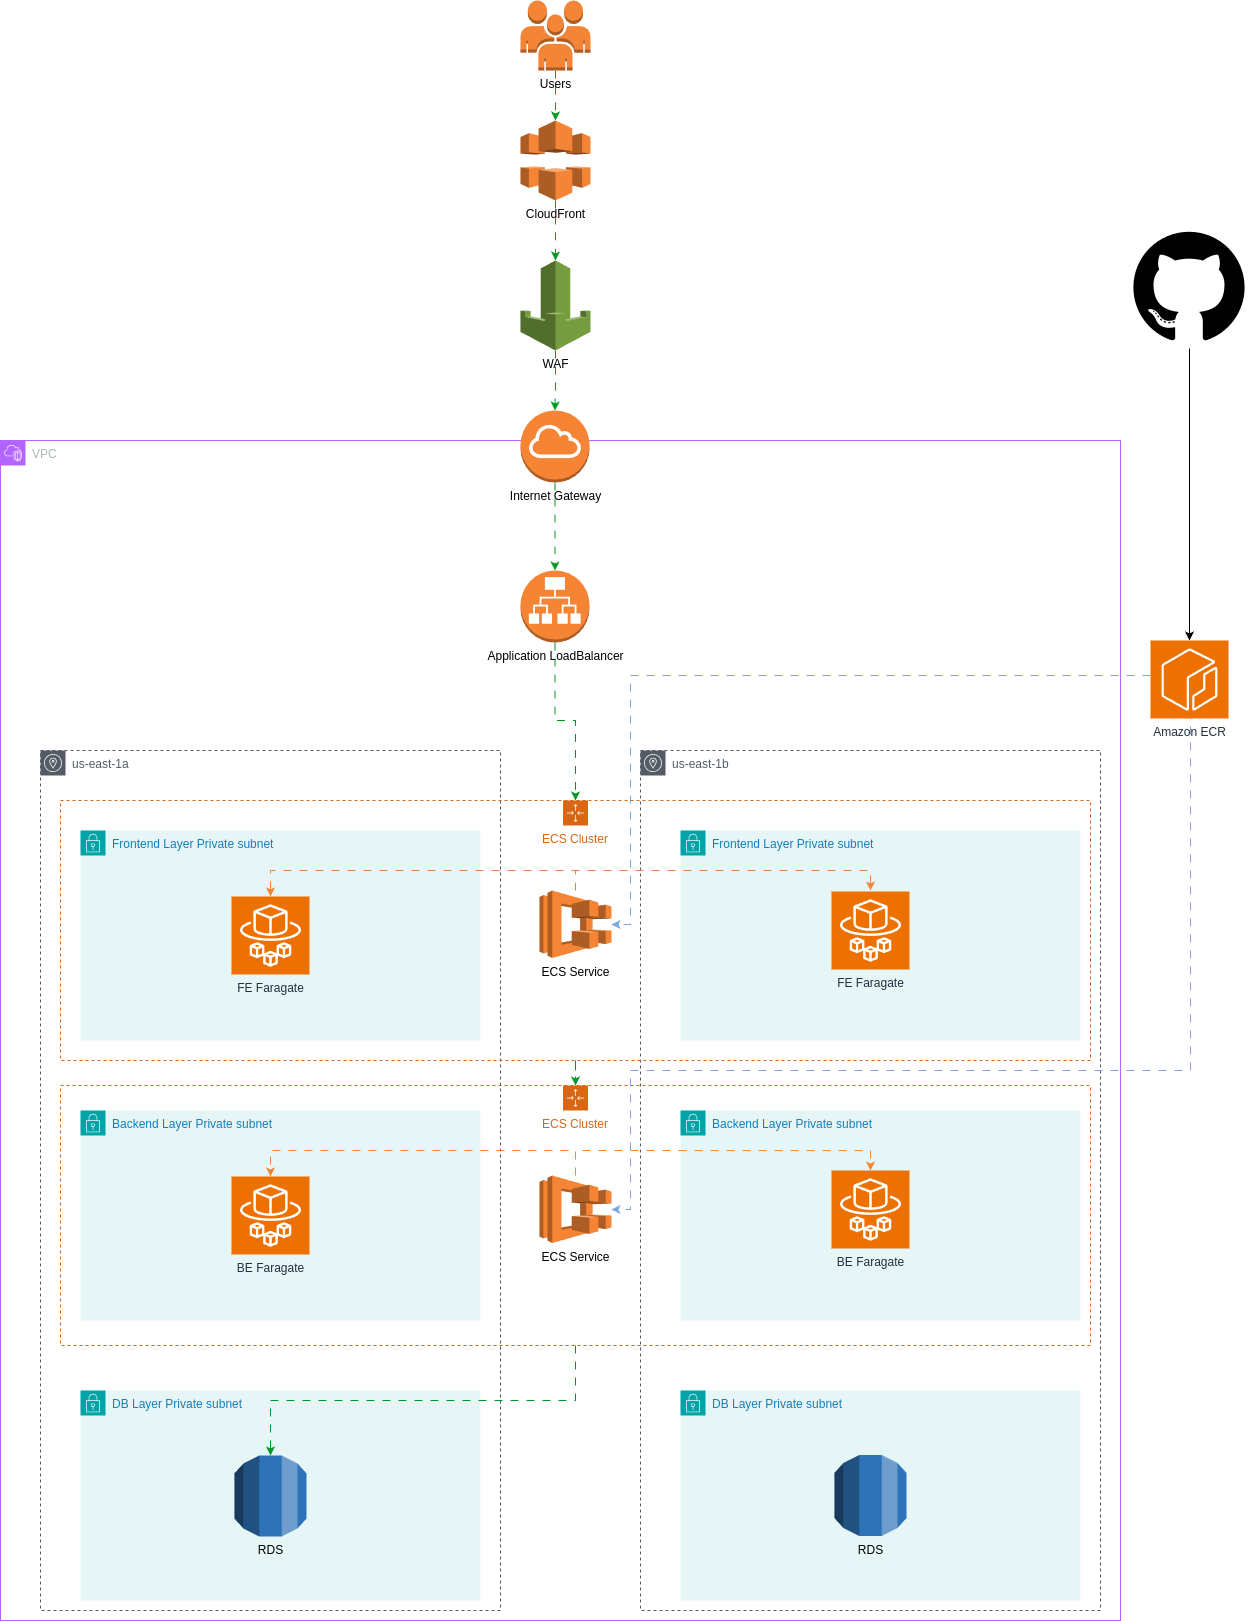

The diagram above was exported from draw.io. Its source (the exported page's mxGraphModel, read from the mxfile embedded in the PNG):
<mxGraphModel dx="1364" dy="1893" grid="1" gridSize="10" guides="1" tooltips="1" connect="1" arrows="1" fold="1" page="1" pageScale="1" pageWidth="850" pageHeight="1100" math="0" shadow="0">
  <root>
    <mxCell id="0" />
    <mxCell id="1" parent="0" />
    <mxCell id="J1p4cb2v1bZuqf52yElH-27" value="VPC" style="points=[[0,0],[0.25,0],[0.5,0],[0.75,0],[1,0],[1,0.25],[1,0.5],[1,0.75],[1,1],[0.75,1],[0.5,1],[0.25,1],[0,1],[0,0.75],[0,0.5],[0,0.25]];outlineConnect=0;gradientColor=none;html=1;whiteSpace=wrap;fontSize=12;fontStyle=0;container=1;pointerEvents=0;collapsible=0;recursiveResize=0;shape=mxgraph.aws4.group;grIcon=mxgraph.aws4.group_vpc2;strokeColor=#B266FF;fillColor=none;verticalAlign=top;align=left;spacingLeft=30;fontColor=#AAB7B8;" parent="1" vertex="1">
      <mxGeometry y="-70" width="1120" height="1180" as="geometry" />
    </mxCell>
    <mxCell id="J1p4cb2v1bZuqf52yElH-6" value="Application LoadBalancer" style="outlineConnect=0;dashed=0;verticalLabelPosition=bottom;verticalAlign=top;align=center;html=1;shape=mxgraph.aws3.application_load_balancer;fillColor=#F58534;gradientColor=none;" parent="J1p4cb2v1bZuqf52yElH-27" vertex="1">
      <mxGeometry x="520" y="130" width="69" height="72" as="geometry" />
    </mxCell>
    <mxCell id="J1p4cb2v1bZuqf52yElH-40" value="ECS Cluster" style="points=[[0,0],[0.25,0],[0.5,0],[0.75,0],[1,0],[1,0.25],[1,0.5],[1,0.75],[1,1],[0.75,1],[0.5,1],[0.25,1],[0,1],[0,0.75],[0,0.5],[0,0.25]];outlineConnect=0;gradientColor=none;html=1;whiteSpace=wrap;fontSize=12;fontStyle=0;container=1;pointerEvents=0;collapsible=0;recursiveResize=0;shape=mxgraph.aws4.groupCenter;grIcon=mxgraph.aws4.group_auto_scaling_group;grStroke=1;strokeColor=#D86613;fillColor=none;verticalAlign=top;align=center;fontColor=#D86613;dashed=1;spacingTop=25;" parent="J1p4cb2v1bZuqf52yElH-27" vertex="1">
      <mxGeometry x="60" y="645" width="1030" height="260" as="geometry" />
    </mxCell>
    <mxCell id="J1p4cb2v1bZuqf52yElH-41" value="ECS Service" style="outlineConnect=0;dashed=0;verticalLabelPosition=bottom;verticalAlign=top;align=center;html=1;shape=mxgraph.aws3.ecs;fillColor=#F58534;gradientColor=none;" parent="J1p4cb2v1bZuqf52yElH-40" vertex="1">
      <mxGeometry x="479" y="90" width="72" height="67.5" as="geometry" />
    </mxCell>
    <mxCell id="J1p4cb2v1bZuqf52yElH-87" value="Internet Gateway" style="outlineConnect=0;dashed=0;verticalLabelPosition=bottom;verticalAlign=top;align=center;html=1;shape=mxgraph.aws3.internet_gateway;fillColor=#F58534;gradientColor=none;" parent="J1p4cb2v1bZuqf52yElH-27" vertex="1">
      <mxGeometry x="520" y="-30" width="69" height="72" as="geometry" />
    </mxCell>
    <mxCell id="J1p4cb2v1bZuqf52yElH-88" style="edgeStyle=orthogonalEdgeStyle;rounded=0;orthogonalLoop=1;jettySize=auto;html=1;entryX=0.5;entryY=0;entryDx=0;entryDy=0;entryPerimeter=0;flowAnimation=1;strokeColor=#009927;" parent="J1p4cb2v1bZuqf52yElH-27" source="J1p4cb2v1bZuqf52yElH-87" target="J1p4cb2v1bZuqf52yElH-6" edge="1">
      <mxGeometry relative="1" as="geometry" />
    </mxCell>
    <mxCell id="J1p4cb2v1bZuqf52yElH-1" value="us-east-1a" style="sketch=0;outlineConnect=0;gradientColor=none;html=1;whiteSpace=wrap;fontSize=12;fontStyle=0;shape=mxgraph.aws4.group;grIcon=mxgraph.aws4.group_availability_zone;strokeColor=#545B64;fillColor=none;verticalAlign=top;align=left;spacingLeft=30;fontColor=#545B64;dashed=1;" parent="1" vertex="1">
      <mxGeometry x="40" y="240" width="460" height="860" as="geometry" />
    </mxCell>
    <mxCell id="J1p4cb2v1bZuqf52yElH-2" value="us-east-1b" style="sketch=0;outlineConnect=0;gradientColor=none;html=1;whiteSpace=wrap;fontSize=12;fontStyle=0;shape=mxgraph.aws4.group;grIcon=mxgraph.aws4.group_availability_zone;strokeColor=#545B64;fillColor=none;verticalAlign=top;align=left;spacingLeft=30;fontColor=#545B64;dashed=1;" parent="1" vertex="1">
      <mxGeometry x="640" y="240" width="460" height="860" as="geometry" />
    </mxCell>
    <mxCell id="J1p4cb2v1bZuqf52yElH-7" style="edgeStyle=orthogonalEdgeStyle;rounded=0;orthogonalLoop=1;jettySize=auto;html=1;strokeColor=#009927;flowAnimation=1;" parent="1" source="J1p4cb2v1bZuqf52yElH-3" target="J1p4cb2v1bZuqf52yElH-4" edge="1">
      <mxGeometry relative="1" as="geometry" />
    </mxCell>
    <mxCell id="J1p4cb2v1bZuqf52yElH-3" value="Users&lt;div&gt;&lt;br&gt;&lt;/div&gt;" style="outlineConnect=0;dashed=0;verticalLabelPosition=bottom;verticalAlign=top;align=center;html=1;shape=mxgraph.aws3.users;fillColor=#F58536;gradientColor=none;" parent="1" vertex="1">
      <mxGeometry x="520" y="-510" width="70" height="70" as="geometry" />
    </mxCell>
    <mxCell id="J1p4cb2v1bZuqf52yElH-9" style="edgeStyle=orthogonalEdgeStyle;rounded=0;orthogonalLoop=1;jettySize=auto;html=1;strokeColor=#009927;flowAnimation=1;" parent="1" source="J1p4cb2v1bZuqf52yElH-4" target="J1p4cb2v1bZuqf52yElH-5" edge="1">
      <mxGeometry relative="1" as="geometry" />
    </mxCell>
    <mxCell id="J1p4cb2v1bZuqf52yElH-4" value="CloudFront" style="outlineConnect=0;dashed=0;verticalLabelPosition=bottom;verticalAlign=top;align=center;html=1;shape=mxgraph.aws3.cloudfront;fillColor=#F58536;gradientColor=none;" parent="1" vertex="1">
      <mxGeometry x="520" y="-390" width="70" height="80" as="geometry" />
    </mxCell>
    <mxCell id="J1p4cb2v1bZuqf52yElH-89" style="edgeStyle=orthogonalEdgeStyle;rounded=0;orthogonalLoop=1;jettySize=auto;html=1;strokeColor=#009927;flowAnimation=1;" parent="1" source="J1p4cb2v1bZuqf52yElH-5" target="J1p4cb2v1bZuqf52yElH-87" edge="1">
      <mxGeometry relative="1" as="geometry" />
    </mxCell>
    <mxCell id="J1p4cb2v1bZuqf52yElH-5" value="WAF" style="outlineConnect=0;dashed=0;verticalLabelPosition=bottom;verticalAlign=top;align=center;html=1;shape=mxgraph.aws3.waf;fillColor=#759C3E;gradientColor=none;" parent="1" vertex="1">
      <mxGeometry x="520" y="-250" width="70" height="90" as="geometry" />
    </mxCell>
    <mxCell id="J1p4cb2v1bZuqf52yElH-11" value="Frontend Layer Private subnet" style="points=[[0,0],[0.25,0],[0.5,0],[0.75,0],[1,0],[1,0.25],[1,0.5],[1,0.75],[1,1],[0.75,1],[0.5,1],[0.25,1],[0,1],[0,0.75],[0,0.5],[0,0.25]];outlineConnect=0;gradientColor=none;html=1;whiteSpace=wrap;fontSize=12;fontStyle=0;container=1;pointerEvents=0;collapsible=0;recursiveResize=0;shape=mxgraph.aws4.group;grIcon=mxgraph.aws4.group_security_group;grStroke=0;strokeColor=#00A4A6;fillColor=#E6F6F7;verticalAlign=top;align=left;spacingLeft=30;fontColor=#147EBA;dashed=0;" parent="1" vertex="1">
      <mxGeometry x="80" y="320" width="400" height="210" as="geometry" />
    </mxCell>
    <mxCell id="J1p4cb2v1bZuqf52yElH-12" value="Frontend Layer Private subnet" style="points=[[0,0],[0.25,0],[0.5,0],[0.75,0],[1,0],[1,0.25],[1,0.5],[1,0.75],[1,1],[0.75,1],[0.5,1],[0.25,1],[0,1],[0,0.75],[0,0.5],[0,0.25]];outlineConnect=0;gradientColor=none;html=1;whiteSpace=wrap;fontSize=12;fontStyle=0;container=1;pointerEvents=0;collapsible=0;recursiveResize=0;shape=mxgraph.aws4.group;grIcon=mxgraph.aws4.group_security_group;grStroke=0;strokeColor=#00A4A6;fillColor=#E6F6F7;verticalAlign=top;align=left;spacingLeft=30;fontColor=#147EBA;dashed=0;" parent="1" vertex="1">
      <mxGeometry x="680" y="320" width="400" height="210" as="geometry" />
    </mxCell>
    <mxCell id="J1p4cb2v1bZuqf52yElH-13" value="Backend Layer Private subnet" style="points=[[0,0],[0.25,0],[0.5,0],[0.75,0],[1,0],[1,0.25],[1,0.5],[1,0.75],[1,1],[0.75,1],[0.5,1],[0.25,1],[0,1],[0,0.75],[0,0.5],[0,0.25]];outlineConnect=0;gradientColor=none;html=1;whiteSpace=wrap;fontSize=12;fontStyle=0;container=1;pointerEvents=0;collapsible=0;recursiveResize=0;shape=mxgraph.aws4.group;grIcon=mxgraph.aws4.group_security_group;grStroke=0;strokeColor=#00A4A6;fillColor=#E6F6F7;verticalAlign=top;align=left;spacingLeft=30;fontColor=#147EBA;dashed=0;" parent="1" vertex="1">
      <mxGeometry x="80" y="600" width="400" height="210" as="geometry" />
    </mxCell>
    <mxCell id="J1p4cb2v1bZuqf52yElH-44" value="BE Faragate" style="sketch=0;points=[[0,0,0],[0.25,0,0],[0.5,0,0],[0.75,0,0],[1,0,0],[0,1,0],[0.25,1,0],[0.5,1,0],[0.75,1,0],[1,1,0],[0,0.25,0],[0,0.5,0],[0,0.75,0],[1,0.25,0],[1,0.5,0],[1,0.75,0]];outlineConnect=0;fontColor=#232F3E;fillColor=#ED7100;strokeColor=#ffffff;dashed=0;verticalLabelPosition=bottom;verticalAlign=top;align=center;html=1;fontSize=12;fontStyle=0;aspect=fixed;shape=mxgraph.aws4.resourceIcon;resIcon=mxgraph.aws4.fargate;" parent="J1p4cb2v1bZuqf52yElH-13" vertex="1">
      <mxGeometry x="151" y="66" width="78" height="78" as="geometry" />
    </mxCell>
    <mxCell id="J1p4cb2v1bZuqf52yElH-14" value="DB Layer Private subnet" style="points=[[0,0],[0.25,0],[0.5,0],[0.75,0],[1,0],[1,0.25],[1,0.5],[1,0.75],[1,1],[0.75,1],[0.5,1],[0.25,1],[0,1],[0,0.75],[0,0.5],[0,0.25]];outlineConnect=0;gradientColor=none;html=1;whiteSpace=wrap;fontSize=12;fontStyle=0;container=1;pointerEvents=0;collapsible=0;recursiveResize=0;shape=mxgraph.aws4.group;grIcon=mxgraph.aws4.group_security_group;grStroke=0;strokeColor=#00A4A6;fillColor=#E6F6F7;verticalAlign=top;align=left;spacingLeft=30;fontColor=#147EBA;dashed=0;" parent="1" vertex="1">
      <mxGeometry x="80" y="880" width="400" height="210" as="geometry" />
    </mxCell>
    <mxCell id="J1p4cb2v1bZuqf52yElH-46" value="RDS" style="outlineConnect=0;dashed=0;verticalLabelPosition=bottom;verticalAlign=top;align=center;html=1;shape=mxgraph.aws3.rds;fillColor=#2E73B8;gradientColor=none;" parent="J1p4cb2v1bZuqf52yElH-14" vertex="1">
      <mxGeometry x="154" y="65" width="72" height="81" as="geometry" />
    </mxCell>
    <mxCell id="J1p4cb2v1bZuqf52yElH-15" value="Backend Layer Private subnet" style="points=[[0,0],[0.25,0],[0.5,0],[0.75,0],[1,0],[1,0.25],[1,0.5],[1,0.75],[1,1],[0.75,1],[0.5,1],[0.25,1],[0,1],[0,0.75],[0,0.5],[0,0.25]];outlineConnect=0;gradientColor=none;html=1;whiteSpace=wrap;fontSize=12;fontStyle=0;container=1;pointerEvents=0;collapsible=0;recursiveResize=0;shape=mxgraph.aws4.group;grIcon=mxgraph.aws4.group_security_group;grStroke=0;strokeColor=#00A4A6;fillColor=#E6F6F7;verticalAlign=top;align=left;spacingLeft=30;fontColor=#147EBA;dashed=0;" parent="1" vertex="1">
      <mxGeometry x="680" y="600" width="400" height="210" as="geometry" />
    </mxCell>
    <mxCell id="J1p4cb2v1bZuqf52yElH-45" value="BE Faragate" style="sketch=0;points=[[0,0,0],[0.25,0,0],[0.5,0,0],[0.75,0,0],[1,0,0],[0,1,0],[0.25,1,0],[0.5,1,0],[0.75,1,0],[1,1,0],[0,0.25,0],[0,0.5,0],[0,0.75,0],[1,0.25,0],[1,0.5,0],[1,0.75,0]];outlineConnect=0;fontColor=#232F3E;fillColor=#ED7100;strokeColor=#ffffff;dashed=0;verticalLabelPosition=bottom;verticalAlign=top;align=center;html=1;fontSize=12;fontStyle=0;aspect=fixed;shape=mxgraph.aws4.resourceIcon;resIcon=mxgraph.aws4.fargate;" parent="J1p4cb2v1bZuqf52yElH-15" vertex="1">
      <mxGeometry x="151" y="60" width="78" height="78" as="geometry" />
    </mxCell>
    <mxCell id="J1p4cb2v1bZuqf52yElH-16" value="DB Layer Private subnet" style="points=[[0,0],[0.25,0],[0.5,0],[0.75,0],[1,0],[1,0.25],[1,0.5],[1,0.75],[1,1],[0.75,1],[0.5,1],[0.25,1],[0,1],[0,0.75],[0,0.5],[0,0.25]];outlineConnect=0;gradientColor=none;html=1;whiteSpace=wrap;fontSize=12;fontStyle=0;container=1;pointerEvents=0;collapsible=0;recursiveResize=0;shape=mxgraph.aws4.group;grIcon=mxgraph.aws4.group_security_group;grStroke=0;strokeColor=#00A4A6;fillColor=#E6F6F7;verticalAlign=top;align=left;spacingLeft=30;fontColor=#147EBA;dashed=0;" parent="1" vertex="1">
      <mxGeometry x="680" y="880" width="400" height="210" as="geometry" />
    </mxCell>
    <mxCell id="J1p4cb2v1bZuqf52yElH-49" value="RDS" style="outlineConnect=0;dashed=0;verticalLabelPosition=bottom;verticalAlign=top;align=center;html=1;shape=mxgraph.aws3.rds;fillColor=#2E73B8;gradientColor=none;" parent="J1p4cb2v1bZuqf52yElH-16" vertex="1">
      <mxGeometry x="154" y="64.5" width="72" height="81" as="geometry" />
    </mxCell>
    <mxCell id="J1p4cb2v1bZuqf52yElH-94" style="edgeStyle=orthogonalEdgeStyle;rounded=0;orthogonalLoop=1;jettySize=auto;html=1;entryX=0.5;entryY=0;entryDx=0;entryDy=0;strokeColor=#009927;flowAnimation=1;" parent="1" source="J1p4cb2v1bZuqf52yElH-21" target="J1p4cb2v1bZuqf52yElH-40" edge="1">
      <mxGeometry relative="1" as="geometry" />
    </mxCell>
    <mxCell id="J1p4cb2v1bZuqf52yElH-21" value="ECS Cluster" style="points=[[0,0],[0.25,0],[0.5,0],[0.75,0],[1,0],[1,0.25],[1,0.5],[1,0.75],[1,1],[0.75,1],[0.5,1],[0.25,1],[0,1],[0,0.75],[0,0.5],[0,0.25]];outlineConnect=0;gradientColor=none;html=1;whiteSpace=wrap;fontSize=12;fontStyle=0;container=1;pointerEvents=0;collapsible=0;recursiveResize=0;shape=mxgraph.aws4.groupCenter;grIcon=mxgraph.aws4.group_auto_scaling_group;grStroke=1;strokeColor=#D86613;fillColor=none;verticalAlign=top;align=center;fontColor=#D86613;dashed=1;spacingTop=25;" parent="1" vertex="1">
      <mxGeometry x="60" y="290" width="1030" height="260" as="geometry" />
    </mxCell>
    <mxCell id="J1p4cb2v1bZuqf52yElH-17" value="ECS Service" style="outlineConnect=0;dashed=0;verticalLabelPosition=bottom;verticalAlign=top;align=center;html=1;shape=mxgraph.aws3.ecs;fillColor=#F58534;gradientColor=none;" parent="J1p4cb2v1bZuqf52yElH-21" vertex="1">
      <mxGeometry x="479" y="90" width="72" height="67.5" as="geometry" />
    </mxCell>
    <mxCell id="J1p4cb2v1bZuqf52yElH-42" value="FE Faragate" style="sketch=0;points=[[0,0,0],[0.25,0,0],[0.5,0,0],[0.75,0,0],[1,0,0],[0,1,0],[0.25,1,0],[0.5,1,0],[0.75,1,0],[1,1,0],[0,0.25,0],[0,0.5,0],[0,0.75,0],[1,0.25,0],[1,0.5,0],[1,0.75,0]];outlineConnect=0;fontColor=#232F3E;fillColor=#ED7100;strokeColor=#ffffff;dashed=0;verticalLabelPosition=bottom;verticalAlign=top;align=center;html=1;fontSize=12;fontStyle=0;aspect=fixed;shape=mxgraph.aws4.resourceIcon;resIcon=mxgraph.aws4.fargate;" parent="J1p4cb2v1bZuqf52yElH-21" vertex="1">
      <mxGeometry x="171" y="96" width="78" height="78" as="geometry" />
    </mxCell>
    <mxCell id="J1p4cb2v1bZuqf52yElH-43" value="FE Faragate" style="sketch=0;points=[[0,0,0],[0.25,0,0],[0.5,0,0],[0.75,0,0],[1,0,0],[0,1,0],[0.25,1,0],[0.5,1,0],[0.75,1,0],[1,1,0],[0,0.25,0],[0,0.5,0],[0,0.75,0],[1,0.25,0],[1,0.5,0],[1,0.75,0]];outlineConnect=0;fontColor=#232F3E;fillColor=#ED7100;strokeColor=#ffffff;dashed=0;verticalLabelPosition=bottom;verticalAlign=top;align=center;html=1;fontSize=12;fontStyle=0;aspect=fixed;shape=mxgraph.aws4.resourceIcon;resIcon=mxgraph.aws4.fargate;" parent="J1p4cb2v1bZuqf52yElH-21" vertex="1">
      <mxGeometry x="771" y="91" width="78" height="78" as="geometry" />
    </mxCell>
    <mxCell id="J1p4cb2v1bZuqf52yElH-90" style="edgeStyle=orthogonalEdgeStyle;rounded=0;orthogonalLoop=1;jettySize=auto;html=1;entryX=0.5;entryY=0;entryDx=0;entryDy=0;entryPerimeter=0;flowAnimation=1;strokeColor=#F58536;" parent="J1p4cb2v1bZuqf52yElH-21" source="J1p4cb2v1bZuqf52yElH-17" target="J1p4cb2v1bZuqf52yElH-42" edge="1">
      <mxGeometry relative="1" as="geometry">
        <Array as="points">
          <mxPoint x="515" y="70" />
          <mxPoint x="210" y="70" />
        </Array>
      </mxGeometry>
    </mxCell>
    <mxCell id="J1p4cb2v1bZuqf52yElH-91" style="edgeStyle=orthogonalEdgeStyle;rounded=0;orthogonalLoop=1;jettySize=auto;html=1;flowAnimation=1;strokeColor=#F58536;" parent="J1p4cb2v1bZuqf52yElH-21" source="J1p4cb2v1bZuqf52yElH-17" edge="1">
      <mxGeometry relative="1" as="geometry">
        <mxPoint x="810" y="90" as="targetPoint" />
        <Array as="points">
          <mxPoint x="515" y="70" />
          <mxPoint x="810" y="70" />
        </Array>
      </mxGeometry>
    </mxCell>
    <mxCell id="J1p4cb2v1bZuqf52yElH-52" style="edgeStyle=orthogonalEdgeStyle;rounded=0;orthogonalLoop=1;jettySize=auto;html=1;flowAnimation=1;strokeColor=#7EA6E0;" parent="1" target="J1p4cb2v1bZuqf52yElH-17" edge="1">
      <mxGeometry relative="1" as="geometry">
        <Array as="points">
          <mxPoint x="630" y="165" />
          <mxPoint x="630" y="414" />
        </Array>
        <mxPoint x="1150" y="165" as="sourcePoint" />
      </mxGeometry>
    </mxCell>
    <mxCell id="J1p4cb2v1bZuqf52yElH-53" style="edgeStyle=orthogonalEdgeStyle;rounded=0;orthogonalLoop=1;jettySize=auto;html=1;flowAnimation=1;strokeColor=#7EA6E0;" parent="1" target="J1p4cb2v1bZuqf52yElH-41" edge="1">
      <mxGeometry relative="1" as="geometry">
        <Array as="points">
          <mxPoint x="1190" y="560" />
          <mxPoint x="630" y="560" />
          <mxPoint x="630" y="699" />
        </Array>
        <mxPoint x="1190" y="200" as="sourcePoint" />
      </mxGeometry>
    </mxCell>
    <mxCell id="J1p4cb2v1bZuqf52yElH-51" style="edgeStyle=orthogonalEdgeStyle;rounded=0;orthogonalLoop=1;jettySize=auto;html=1;strokeColor=#009927;flowAnimation=1;" parent="1" source="J1p4cb2v1bZuqf52yElH-6" target="J1p4cb2v1bZuqf52yElH-21" edge="1">
      <mxGeometry relative="1" as="geometry">
        <Array as="points">
          <mxPoint x="555" y="210" />
          <mxPoint x="575" y="210" />
        </Array>
      </mxGeometry>
    </mxCell>
    <mxCell id="J1p4cb2v1bZuqf52yElH-92" style="edgeStyle=orthogonalEdgeStyle;rounded=0;orthogonalLoop=1;jettySize=auto;html=1;entryX=0.5;entryY=0;entryDx=0;entryDy=0;entryPerimeter=0;flowAnimation=1;strokeColor=#F58536;" parent="1" source="J1p4cb2v1bZuqf52yElH-41" target="J1p4cb2v1bZuqf52yElH-45" edge="1">
      <mxGeometry relative="1" as="geometry">
        <Array as="points">
          <mxPoint x="575" y="640" />
          <mxPoint x="870" y="640" />
        </Array>
      </mxGeometry>
    </mxCell>
    <mxCell id="J1p4cb2v1bZuqf52yElH-93" style="edgeStyle=orthogonalEdgeStyle;rounded=0;orthogonalLoop=1;jettySize=auto;html=1;entryX=0.5;entryY=0;entryDx=0;entryDy=0;entryPerimeter=0;flowAnimation=1;strokeColor=#F58536;" parent="1" source="J1p4cb2v1bZuqf52yElH-41" target="J1p4cb2v1bZuqf52yElH-44" edge="1">
      <mxGeometry relative="1" as="geometry">
        <Array as="points">
          <mxPoint x="575" y="640" />
          <mxPoint x="270" y="640" />
        </Array>
      </mxGeometry>
    </mxCell>
    <mxCell id="J1p4cb2v1bZuqf52yElH-95" style="edgeStyle=orthogonalEdgeStyle;rounded=0;orthogonalLoop=1;jettySize=auto;html=1;strokeColor=#009927;flowAnimation=1;" parent="1" source="J1p4cb2v1bZuqf52yElH-40" target="J1p4cb2v1bZuqf52yElH-46" edge="1">
      <mxGeometry relative="1" as="geometry" />
    </mxCell>
    <mxCell id="4o6yFIecMFhZkVdxiiek-1" value="Amazon ECR" style="sketch=0;points=[[0,0,0],[0.25,0,0],[0.5,0,0],[0.75,0,0],[1,0,0],[0,1,0],[0.25,1,0],[0.5,1,0],[0.75,1,0],[1,1,0],[0,0.25,0],[0,0.5,0],[0,0.75,0],[1,0.25,0],[1,0.5,0],[1,0.75,0]];outlineConnect=0;fontColor=#232F3E;fillColor=#ED7100;strokeColor=#ffffff;dashed=0;verticalLabelPosition=bottom;verticalAlign=top;align=center;html=1;fontSize=12;fontStyle=0;aspect=fixed;shape=mxgraph.aws4.resourceIcon;resIcon=mxgraph.aws4.ecr;" vertex="1" parent="1">
      <mxGeometry x="1150" y="130" width="78" height="78" as="geometry" />
    </mxCell>
    <mxCell id="4o6yFIecMFhZkVdxiiek-2" value="" style="shape=image;html=1;verticalAlign=top;verticalLabelPosition=bottom;labelBackgroundColor=#ffffff;imageAspect=0;aspect=fixed;image=https://cdn1.iconfinder.com/data/icons/picons-social/57/github_rounded-128.png" vertex="1" parent="1">
      <mxGeometry x="1125" y="-290" width="128" height="128" as="geometry" />
    </mxCell>
    <mxCell id="4o6yFIecMFhZkVdxiiek-3" style="edgeStyle=orthogonalEdgeStyle;rounded=0;orthogonalLoop=1;jettySize=auto;html=1;entryX=0.5;entryY=0;entryDx=0;entryDy=0;entryPerimeter=0;" edge="1" parent="1" source="4o6yFIecMFhZkVdxiiek-2" target="4o6yFIecMFhZkVdxiiek-1">
      <mxGeometry relative="1" as="geometry" />
    </mxCell>
  </root>
</mxGraphModel>